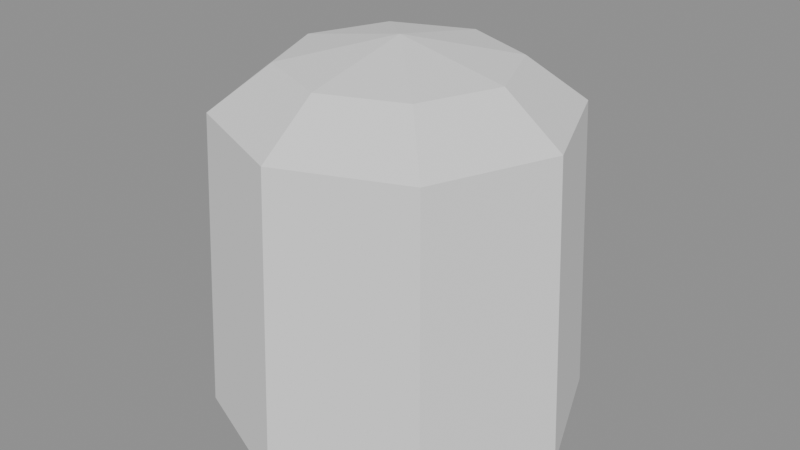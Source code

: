 # Source: family_succulent.blend  (saved by Blender 5.2.44; exported with 4.5.12 LTS)
import bpy
from mathutils import Matrix  # noqa: F401  (used for matrix-valued properties, if any)

bpy.ops.wm.read_factory_settings(use_empty=True)
scene = bpy.context.scene
scene.name = 'Scene'

# ---- meshes
me_family_succulent = bpy.data.meshes.new('family_succulent')
me_family_succulent.from_pydata([(0.5, 0.0, 0.0), (0.46, 0.0, 0.82), (0.3536, 0.3536, 0.0), (0.3253, 0.3253, 0.82), (3.062e-17, 0.5, 0.0), (2.817e-17, 0.46, 0.82), (-0.3536, 0.3536, 0.0), (-0.3253, 0.3253, 0.82), (-0.5, 6.123e-17, 0.0), (-0.46, 5.633e-17, 0.82), (-0.3536, -0.3536, 0.0), (-0.3253, -0.3253, 0.82), (-9.185e-17, -0.5, 0.0), (-8.45e-17, -0.46, 0.82), (0.3536, -0.3536, 0.0), (0.3253, -0.3253, 0.82), (0.3, 0.0, 0.94), (0.2121, 0.2121, 0.94), (1.837e-17, 0.3, 0.94), (-0.2121, 0.2121, 0.94), (-0.3, 3.674e-17, 0.94), (-0.2121, -0.2121, 0.94), (-5.511e-17, -0.3, 0.94), (0.2121, -0.2121, 0.94), (0.0, 0.0, 1.0), (0.0, 0.0, 0.0)], [], [(0, 2, 3, 1), (2, 4, 5, 3), (4, 6, 7, 5), (6, 8, 9, 7), (8, 10, 11, 9), (10, 12, 13, 11), (12, 14, 15, 13), (14, 0, 1, 15), (1, 3, 17, 16), (16, 17, 24), (3, 5, 18, 17), (17, 18, 24), (5, 7, 19, 18), (18, 19, 24), (7, 9, 20, 19), (19, 20, 24), (9, 11, 21, 20), (20, 21, 24), (11, 13, 22, 21), (21, 22, 24), (13, 15, 23, 22), (22, 23, 24), (15, 1, 16, 23), (23, 16, 24), (2, 0, 25), (4, 2, 25), (6, 4, 25), (8, 6, 25), (10, 8, 25), (12, 10, 25), (14, 12, 25), (0, 14, 25)])
_ca = me_family_succulent.color_attributes.new('mask', 'FLOAT_COLOR', 'POINT')
_ca.data.foreach_set('color', [0.15, 0.0, 0.0, 1.0, 0.15, 0.82, 0.0, 1.0, 0.15, 0.0, 0.0, 1.0, 0.15, 0.82, 0.0, 1.0, 0.15, 0.0, 0.0, 1.0, 0.15, 0.82, 0.0, 1.0, 0.15, 0.0, 0.0, 1.0, 0.15, 0.82, 0.0, 1.0, 0.15, 0.0, 0.0, 1.0, 0.15, 0.82, 0.0, 1.0, 0.15, 0.0, 0.0, 1.0, 0.15, 0.82, 0.0, 1.0, 0.15, 0.0, 0.0, 1.0, 0.15, 0.82, 0.0, 1.0, 0.15, 0.0, 0.0, 1.0, 0.15, 0.82, 0.0, 1.0, 0.15, 0.94, 0.0, 1.0, 0.15, 0.94, 0.0, 1.0, 0.15, 0.94, 0.0, 1.0, 0.15, 0.94, 0.0, 1.0, 0.15, 0.94, 0.0, 1.0, 0.15, 0.94, 0.0, 1.0, 0.15, 0.94, 0.0, 1.0, 0.15, 0.94, 0.0, 1.0, 0.15, 1.0, 0.0, 1.0, 0.15, 0.0, 0.0, 1.0])
me_family_succulent.update()

# ---- objects
ob_family_succulent = bpy.data.objects.new('family_succulent', me_family_succulent)

# ---- transforms, parenting, visibility, modifiers, constraints
ob_family_succulent.location = (0.0, 0.0, 0.0)

# ---- collection membership
scene.collection.objects.link(ob_family_succulent)

# ---- scene / render settings (as saved in the file)
scene.frame_start = 1; scene.frame_end = 250; scene.frame_set(1)
scene.render.engine = 'BLENDER_EEVEE_NEXT'
scene.render.bake_bias = 0.0
scene.render.bake_samples = 0
scene.render.compositor_device = 'GPU'
scene.eevee.use_volume_custom_range = False
scene.eevee.fast_gi_thickness_near = 0.1
scene.eevee.fast_gi_thickness_far = 0.0
scene.eevee.ray_tracing_options.screen_trace_thickness = 0.1
bpy.context.view_layer.update()

# ---- added for rendering (the .blend has no active camera and no usable light): camera, sun + grey world if the file has none
cam_auto = bpy.data.cameras.new('AutoCamera')
cam_auto.lens = 50.0
cam_auto.sensor_width = 36.0
cam_auto.clip_end = 1000.0
ob_auto_camera = bpy.data.objects.new('AutoCamera', cam_auto)
scene.collection.objects.link(ob_auto_camera)
ob_auto_camera.location = (1.60254, -1.92304, 1.78203)
ob_auto_camera.rotation_euler = (1.09748, -7.21219e-08, 0.694738)
scene.camera = ob_auto_camera
light_auto_sun = bpy.data.lights.new('AutoSun', 'SUN')
light_auto_sun.energy = 3.0
light_auto_sun.angle = 0.0523599
ob_auto_sun = bpy.data.objects.new('AutoSun', light_auto_sun)
scene.collection.objects.link(ob_auto_sun)
ob_auto_sun.rotation_euler = (0.872665, 0.174533, 0.523599)
if scene.world is None:
    world_auto = bpy.data.worlds.new('AutoWorld')
    world_auto.color = (0.3, 0.3, 0.3)
    scene.world = world_auto
bpy.context.view_layer.update()

